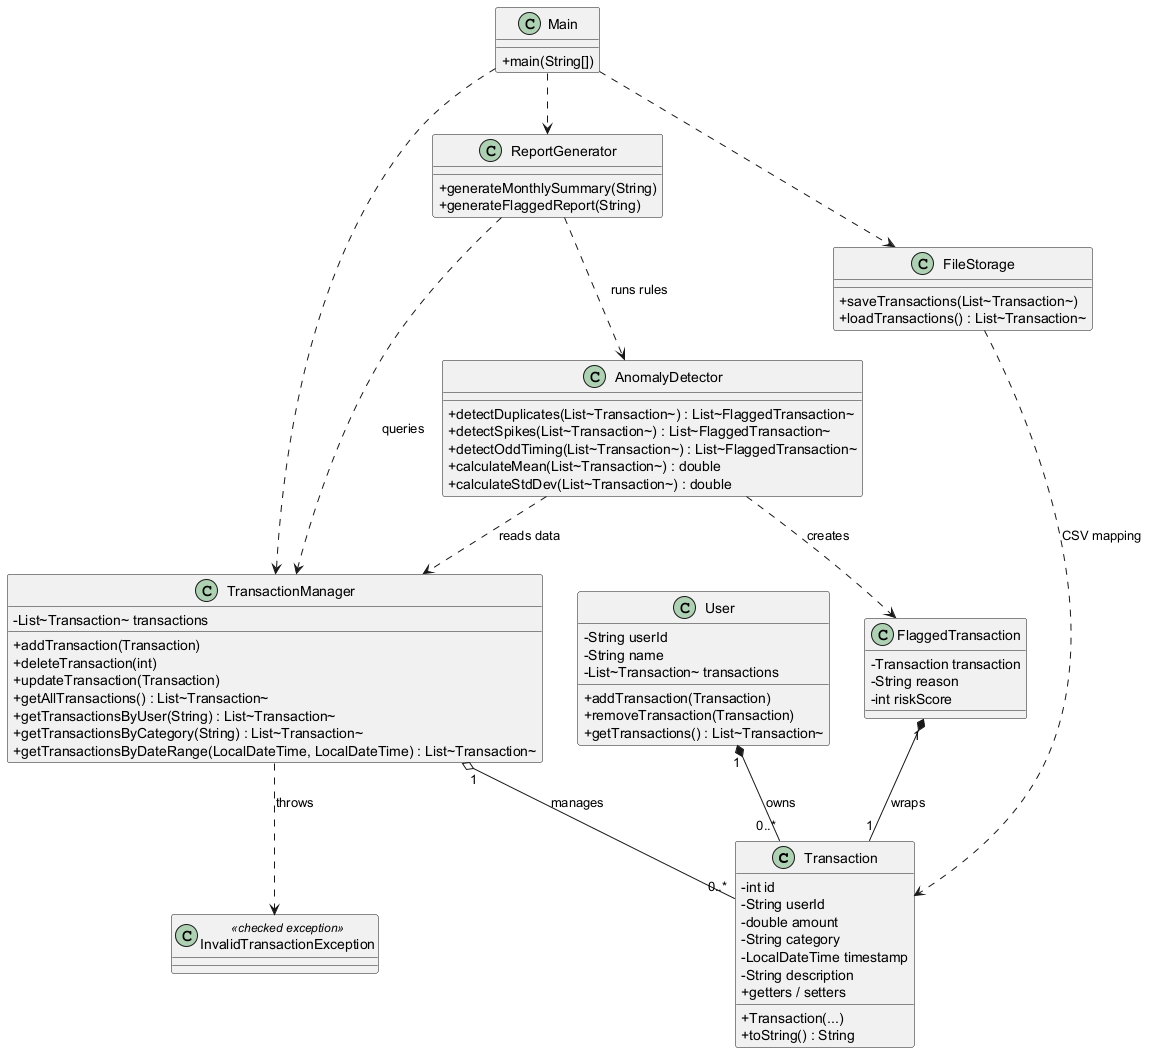

The diagram above was rendered by PlantUML. Its source (embedded in the PNG):
@startuml
skinparam classAttributeIconSize 0

class Transaction {
  - int id
  - String userId
  - double amount
  - String category
  - LocalDateTime timestamp
  - String description
  + Transaction(...)
  + getters / setters
  + toString() : String
}

class User {
  - String userId
  - String name
  - List~Transaction~ transactions
  + addTransaction(Transaction)
  + removeTransaction(Transaction)
  + getTransactions() : List~Transaction~
}

class TransactionManager {
  - List~Transaction~ transactions
  + addTransaction(Transaction)
  + deleteTransaction(int)
  + updateTransaction(Transaction)
  + getAllTransactions() : List~Transaction~
  + getTransactionsByUser(String) : List~Transaction~
  + getTransactionsByCategory(String) : List~Transaction~
  + getTransactionsByDateRange(LocalDateTime, LocalDateTime) : List~Transaction~
}

class InvalidTransactionException <<checked exception>>

class AnomalyDetector {
  + detectDuplicates(List~Transaction~) : List~FlaggedTransaction~
  + detectSpikes(List~Transaction~) : List~FlaggedTransaction~
  + detectOddTiming(List~Transaction~) : List~FlaggedTransaction~
  + calculateMean(List~Transaction~) : double
  + calculateStdDev(List~Transaction~) : double
}

class FlaggedTransaction {
  - Transaction transaction
  - String reason
  - int riskScore
}

class ReportGenerator {
  + generateMonthlySummary(String)
  + generateFlaggedReport(String)
}

class FileStorage {
  + saveTransactions(List~Transaction~)
  + loadTransactions() : List~Transaction~
}

class Main {
  + main(String[])
}

User "1" *-- "0..*" Transaction : owns
TransactionManager "1" o-- "0..*" Transaction : manages
FlaggedTransaction "1" *-- "1" Transaction : wraps
TransactionManager ..> InvalidTransactionException : throws
AnomalyDetector ..> TransactionManager : reads data
AnomalyDetector ..> FlaggedTransaction : creates
ReportGenerator ..> TransactionManager : queries
ReportGenerator ..> AnomalyDetector : runs rules
Main ..> TransactionManager
Main ..> ReportGenerator
Main ..> FileStorage
FileStorage ..> Transaction : CSV mapping
@enduml